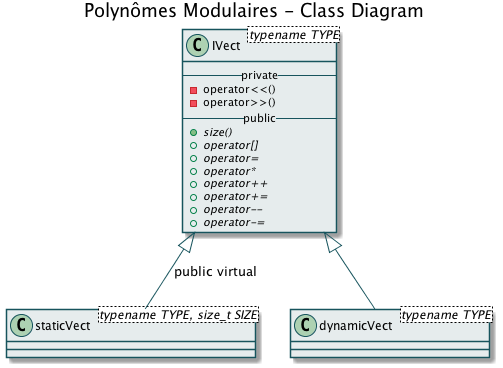

The diagram above was rendered by PlantUML. Its source (embedded in the PNG):
@startuml

title Polynômes Modulaires - Class Diagram

skinparam class {
  BackgroundColor #E6ECED
  ArrowColor #17545D
  BorderColor #17545D
}

class IVect<typename TYPE> {
      -- private --
      -operator<<()
      -operator>>()
      -- public --
      +{abstract} size()
      +{abstract} operator[]
      +{abstract} operator=
      +{abstract} operator*
      +{abstract} operator++
      +{abstract} operator+=
      +{abstract} operator--
      +{abstract} operator-=
}

class staticVect<typename TYPE, size_t SIZE> {

}

class dynamicVect<typename TYPE> {

}

IVect <|-down- staticVect: public virtual
IVect <|-down- dynamicVect


@enduml